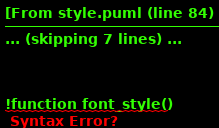

The diagram above was rendered by PlantUML. Its source (embedded in the PNG):
@startuml









!function font_style()
  fontColor PRIMARY
  fontName "Verdana"
  fontSize 11
  stereotypeFontColor SECONDARY
  stereotypeFontSize 11
!endfunction

!function basic_style()
  backgroundColor BOXBG
  borderColor BORDERCOLOR
!endfunction

!function accent_style()
  backgroundColor ACCENT
  borderColor ACCENTDARK
!endfunction

!function arrow_style()
  arrowColor ARROWCOLOR
  arrowFontName "Verdana"
  arrowFontColor ARROWFONTCOLOR
  arrowFontSize 11
!endfunction


skinparam circledCharacter {
  radius 8
  fontSize 11
  fontName "Verdana"
}

skinparam class {
  basic_style()
  font_style()
  arrow_style()

  attributeFontColor SECONDARY
  attributeFontSize 11
  attributeIconSize 11
}


skinparam actor {
  accent_style()
  font_style()
}

skinparam participant {
  basic_style()
  font_style()
}


skinparam interface {
  accent_style()
  font_style()
}

skinparam component {
  basic_style()
  font_style()
}

skinparam node {
  basic_style()
  font_style()
}

skinparam database {
  basic_style()
  font_style()
}

skinparam queue {
  basic_style()
  font_style()
}


skinparam usecase {
  basic_style()
  font_style()
  arrow_style()
}

skinparam activity {
  basic_style()
  font_style()
  arrow_style()
}

skinparam sequence {
  font_style()
  arrow_style()

  lifeLineBorderColor ARROWCOLOR
  lifeLineBackgroundColor ARROWFONTCOLOR
}

skinparam boundary {
  accent_style()
  font_style()
}

skinparam control {
  accent_style()
  font_style()
}

skinparam entity {
  accent_style()
  font_style()
}


skinparam state {
  basic_style()
  font_style()
  arrow_style()
  startColor ACCENT
  endColor ACCENTDARK
}


skinparam object {
  basic_style()
  font_style()
  arrow_style()
}


skinparam note {
  accent_style()
  font_style()
}

skinparam cloud {
  basic_style()
  font_style()
  arrow_style()
}

skinparam rectangle {
  basic_style()
  font_style()
}

skinparam storage {
  basic_style()
  font_style()
}

@enduml